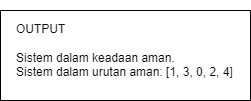

The diagram above was exported from draw.io. Its source (the exported page's mxGraphModel, read from the mxfile embedded in the PNG):
<mxGraphModel dx="704" dy="368" grid="1" gridSize="10" guides="1" tooltips="1" connect="1" arrows="1" fold="1" page="1" pageScale="1" pageWidth="827" pageHeight="1169" math="0" shadow="0">
  <root>
    <mxCell id="0" />
    <mxCell id="1" parent="0" />
    <mxCell id="eecDESb6t6LRILvbXVNW-1" value="" style="rounded=0;whiteSpace=wrap;html=1;" vertex="1" parent="1">
      <mxGeometry x="200" y="130" width="250" height="90" as="geometry" />
    </mxCell>
    <mxCell id="eecDESb6t6LRILvbXVNW-2" value="&lt;div&gt;OUTPUT&amp;nbsp;&lt;/div&gt;&lt;div&gt;&lt;br&gt;&lt;/div&gt;&lt;div&gt;Sistem dalam keadaan aman.&lt;/div&gt;&lt;div&gt;Sistem dalam urutan aman: [1, 3, 0, 2, 4]&lt;/div&gt;" style="text;html=1;align=left;verticalAlign=middle;whiteSpace=wrap;rounded=0;" vertex="1" parent="1">
      <mxGeometry x="214" y="120" width="236" height="100" as="geometry" />
    </mxCell>
  </root>
</mxGraphModel>